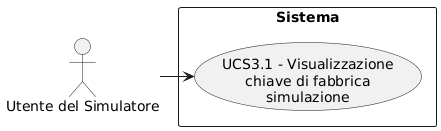

The diagram above was rendered by PlantUML. Its source (embedded in the PNG):
@startuml
skinparam wrapWidth 200
skinparam MaxMessageSize 150
top to bottom direction
skinparam packageStyle rectangle

actor "Utente del Simulatore" as SA_sym_usr

rectangle "Sistema" {
    usecase "UCS3.1 - Visualizzazione chiave di fabbrica simulazione" as visualizzazione_chiave_fabbrica_simulazione
}

SA_sym_usr -right-> visualizzazione_chiave_fabbrica_simulazione
@enduml